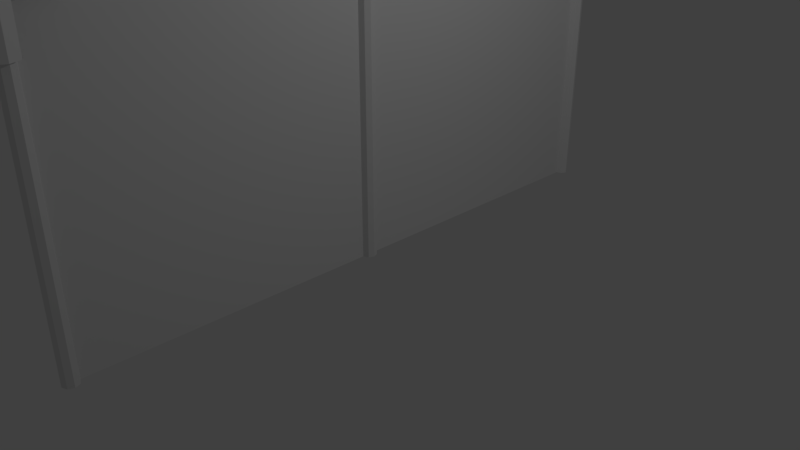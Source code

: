 # Source: untitled.blend  (saved by Blender 2.78.0; exported with 4.5.12 LTS)
import bpy
from mathutils import Matrix  # noqa: F401  (used for matrix-valued properties, if any)

bpy.ops.wm.read_factory_settings(use_empty=True)
scene = bpy.context.scene
scene.name = 'Scene'

# ---- collections
col_collection_1 = bpy.data.collections.new('Collection 1'); scene.collection.children.link(col_collection_1)
col_collection_2 = bpy.data.collections.new('Collection 2'); scene.collection.children.link(col_collection_2)
col_collection_2.hide_render = True
col_collection_2.hide_viewport = True

# ---- world
world_world = bpy.data.worlds.new('World'); scene.world = world_world
world_world.color = (0.05088, 0.05088, 0.05088)
world_world.use_sun_shadow = False
world_world.sun_shadow_jitter_overblur = 0.0
world_world.cycles.sampling_method = 'MANUAL'

# ---- cameras
cam_camera = bpy.data.cameras.new('Camera')
cam_camera.clip_end = 100.0
cam_camera.lens = 35.0
cam_camera.sensor_width = 32.0
cam_camera.sensor_height = 18.0
cam_camera.ortho_scale = 7.314
cam_camera.dof.focus_distance = 0.0
cam_camera.dof.aperture_fstop = 128.0

# ---- lights
light_lamp = bpy.data.lights.new('Lamp', 'POINT')
light_lamp.transmission_factor = 0.0
light_lamp.cutoff_distance = 30.0
light_lamp.energy = 100.0
light_lamp.shadow_buffer_clip_start = 1.001
light_lamp.shadow_soft_size = 0.1
light_lamp.shadow_maximum_resolution = 0.006
light_lamp.use_absolute_resolution = True

# ---- meshes
me_plane_003 = bpy.data.meshes.new('Plane.003')
me_plane_003.from_pydata([(7.471, 1.805, 2.512e-07), (2.251, 1.33, -3.519e-07), (1.539, 1.33, 0.1321), (7.471, 1.859, 0.1321), (-0.1791, 1.33, 0.1868), (7.471, 1.991, 0.1868), (-1.897, 1.33, 0.1321), (7.471, 2.124, 0.1321), (-2.609, 1.33, -3.855e-07), (7.471, 2.178, 2.185e-07), (-1.897, 1.33, -0.1321), (7.471, 2.124, -0.1321), (-0.1791, 1.33, -0.1868), (7.471, 1.991, -0.1868), (1.539, 1.33, -0.1321), (7.471, 1.859, -0.1321), (4.98, 2.124, -0.1321), (2.49, 2.124, -0.1321), (-1.897, 1.904, -0.1321), (-1.897, 1.713, -0.1321), (-1.897, 1.522, -0.1321), (4.98, 1.991, 0.1868), (2.49, 1.991, 0.1868), (-0.1791, 1.904, 0.1868), (-0.1791, 1.713, 0.1868), (-0.1791, 1.522, 0.1868), (4.98, 2.178, 1.097e-07), (2.49, 2.178, 8.129e-10), (-2.609, 1.904, -1.098e-07), (-2.609, 1.713, -1.992e-07), (-2.609, 1.522, -2.923e-07), (4.98, 1.859, 0.1321), (2.49, 1.859, 0.1321), (1.539, 1.904, 0.1321), (1.539, 1.713, 0.1321), (1.539, 1.522, 0.1321), (4.98, 2.124, 0.1321), (2.49, 2.124, 0.1321), (-1.897, 1.904, 0.1321), (-1.897, 1.713, 0.1321), (-1.897, 1.522, 0.1321), (4.98, 1.991, -0.1868), (2.49, 1.991, -0.1868), (-0.1791, 1.904, -0.1868), (-0.1791, 1.713, -0.1868), (-0.1791, 1.522, -0.1868), (4.98, 1.859, -0.1321), (2.49, 1.859, -0.1321), (1.539, 1.904, -0.1321), (1.539, 1.713, -0.1321), (1.539, 1.522, -0.1321)], [], [(3, 0, 15, 13, 11, 9, 7, 5), (16, 11, 13, 41), (26, 9, 11, 16), (36, 7, 9, 26), (1, 2, 4, 6, 8, 10, 12, 14), (21, 5, 7, 36), (31, 3, 5, 21), (41, 13, 15, 46), (12, 45, 50, 14), (45, 44, 49, 50), (44, 43, 48, 49), (43, 42, 47, 48), (42, 41, 46, 47), (2, 35, 25, 4), (35, 34, 24, 25), (34, 33, 23, 24), (33, 32, 22, 23), (32, 31, 21, 22), (4, 25, 40, 6), (25, 24, 39, 40), (24, 23, 38, 39), (23, 22, 37, 38), (22, 21, 36, 37), (6, 40, 30, 8), (40, 39, 29, 30), (39, 38, 28, 29), (38, 37, 27, 28), (37, 36, 26, 27), (8, 30, 20, 10), (30, 29, 19, 20), (29, 28, 18, 19), (28, 27, 17, 18), (27, 26, 16, 17), (10, 20, 45, 12), (20, 19, 44, 45), (19, 18, 43, 44), (18, 17, 42, 43), (17, 16, 41, 42)])
_uv = me_plane_003.uv_layers.new(name='UVMap')
_uv.uv.foreach_set('vector', [0.4197, 0.4197, 0.25, 0.49, 0.08029, 0.4197, 0.01, 0.25, 0.08029, 0.08029, 0.25, 0.01, 0.4197, 0.08029, 0.49, 0.25, 0.75, 0.9167, 0.75, 1.0, 0.625, 1.0, 0.625, 0.9167, 0.625, 0.9167, 0.625, 1.0, 0.5, 1.0, 0.5, 0.9167, 0.5, 0.9167, 0.5, 1.0, 0.375, 1.0, 0.375, 0.9167, 0.75, 0.49, 0.9197, 0.4197, 0.99, 0.25, 0.9197, 0.08029, 0.75, 0.01, 0.5803, 0.08029, 0.51, 0.25, 0.5803, 0.4197, 0.375, 0.9167, 0.375, 1.0, 0.25, 1.0, 0.25, 0.9167, 0.25, 0.9167, 0.25, 1.0, 0.125, 1.0, 0.125, 0.9167, 0.875, 0.9167, 0.875, 1.0, 0.75, 1.0, 0.75, 0.9167, 0.875, 0.5, 0.875, 0.5833, 0.75, 0.5833, 0.75, 0.5, 0.875, 0.5833, 0.875, 0.6667, 0.75, 0.6667, 0.75, 0.5833, 0.875, 0.6667, 0.875, 0.75, 0.75, 0.75, 0.75, 0.6667, 0.875, 0.75, 0.875, 0.8333, 0.75, 0.8333, 0.75, 0.75, 0.875, 0.8333, 0.875, 0.9167, 0.75, 0.9167, 0.75, 0.8333, 0.25, 0.5, 0.25, 0.5833, 0.125, 0.5833, 0.125, 0.5, 0.25, 0.5833, 0.25, 0.6667, 0.125, 0.6667, 0.125, 0.5833, 0.25, 0.6667, 0.25, 0.75, 0.125, 0.75, 0.125, 0.6667, 0.25, 0.75, 0.25, 0.8333, 0.125, 0.8333, 0.125, 0.75, 0.25, 0.8333, 0.25, 0.9167, 0.125, 0.9167, 0.125, 0.8333, 0.375, 0.5, 0.375, 0.5833, 0.25, 0.5833, 0.25, 0.5, 0.375, 0.5833, 0.375, 0.6667, 0.25, 0.6667, 0.25, 0.5833, 0.375, 0.6667, 0.375, 0.75, 0.25, 0.75, 0.25, 0.6667, 0.375, 0.75, 0.375, 0.8333, 0.25, 0.8333, 0.25, 0.75, 0.375, 0.8333, 0.375, 0.9167, 0.25, 0.9167, 0.25, 0.8333, 0.5, 0.5, 0.5, 0.5833, 0.375, 0.5833, 0.375, 0.5, 0.5, 0.5833, 0.5, 0.6667, 0.375, 0.6667, 0.375, 0.5833, 0.5, 0.6667, 0.5, 0.75, 0.375, 0.75, 0.375, 0.6667, 0.5, 0.75, 0.5, 0.8333, 0.375, 0.8333, 0.375, 0.75, 0.5, 0.8333, 0.5, 0.9167, 0.375, 0.9167, 0.375, 0.8333, 0.625, 0.5, 0.625, 0.5833, 0.5, 0.5833, 0.5, 0.5, 0.625, 0.5833, 0.625, 0.6667, 0.5, 0.6667, 0.5, 0.5833, 0.625, 0.6667, 0.625, 0.75, 0.5, 0.75, 0.5, 0.6667, 0.625, 0.75, 0.625, 0.8333, 0.5, 0.8333, 0.5, 0.75, 0.625, 0.8333, 0.625, 0.9167, 0.5, 0.9167, 0.5, 0.8333, 0.75, 0.5, 0.75, 0.5833, 0.625, 0.5833, 0.625, 0.5, 0.75, 0.5833, 0.75, 0.6667, 0.625, 0.6667, 0.625, 0.5833, 0.75, 0.6667, 0.75, 0.75, 0.625, 0.75, 0.625, 0.6667, 0.75, 0.75, 0.75, 0.8333, 0.625, 0.8333, 0.625, 0.75, 0.75, 0.8333, 0.75, 0.9167, 0.625, 0.9167, 0.625, 0.8333])
me_plane_003.use_remesh_preserve_volume = False
me_plane_003.use_remesh_preserve_attributes = False
me_plane_003.use_mirror_vertex_groups = False
me_plane_003.update()
me_plane_002 = bpy.data.meshes.new('Plane.002')
me_plane_002.from_pydata([(7.471, 1.805, 2.512e-07), (2.251, 1.33, -3.519e-07), (1.539, 1.33, 0.1321), (7.471, 1.859, 0.1321), (-0.1791, 1.33, 0.1868), (7.471, 1.991, 0.1868), (-1.897, 1.33, 0.1321), (7.471, 2.124, 0.1321), (-2.609, 1.33, -3.855e-07), (7.471, 2.178, 2.185e-07), (-1.897, 1.33, -0.1321), (7.471, 2.124, -0.1321), (-0.1791, 1.33, -0.1868), (7.471, 1.991, -0.1868), (1.539, 1.33, -0.1321), (7.471, 1.859, -0.1321), (4.98, 2.124, -0.1321), (2.49, 2.124, -0.1321), (-1.897, 1.904, -0.1321), (-1.897, 1.713, -0.1321), (-1.897, 1.522, -0.1321), (4.98, 1.991, 0.1868), (2.49, 1.991, 0.1868), (-0.1791, 1.904, 0.1868), (-0.1791, 1.713, 0.1868), (-0.1791, 1.522, 0.1868), (4.98, 2.178, 1.097e-07), (2.49, 2.178, 8.129e-10), (-2.609, 1.904, -1.098e-07), (-2.609, 1.713, -1.992e-07), (-2.609, 1.522, -2.923e-07), (4.98, 1.859, 0.1321), (2.49, 1.859, 0.1321), (1.539, 1.904, 0.1321), (1.539, 1.713, 0.1321), (1.539, 1.522, 0.1321), (4.98, 2.124, 0.1321), (2.49, 2.124, 0.1321), (-1.897, 1.904, 0.1321), (-1.897, 1.713, 0.1321), (-1.897, 1.522, 0.1321), (4.98, 1.991, -0.1868), (2.49, 1.991, -0.1868), (-0.1791, 1.904, -0.1868), (-0.1791, 1.713, -0.1868), (-0.1791, 1.522, -0.1868), (4.98, 1.859, -0.1321), (2.49, 1.859, -0.1321), (1.539, 1.904, -0.1321), (1.539, 1.713, -0.1321), (1.539, 1.522, -0.1321)], [], [(3, 0, 15, 13, 11, 9, 7, 5), (16, 11, 13, 41), (26, 9, 11, 16), (36, 7, 9, 26), (1, 2, 4, 6, 8, 10, 12, 14), (21, 5, 7, 36), (31, 3, 5, 21), (41, 13, 15, 46), (12, 45, 50, 14), (45, 44, 49, 50), (44, 43, 48, 49), (43, 42, 47, 48), (42, 41, 46, 47), (2, 35, 25, 4), (35, 34, 24, 25), (34, 33, 23, 24), (33, 32, 22, 23), (32, 31, 21, 22), (4, 25, 40, 6), (25, 24, 39, 40), (24, 23, 38, 39), (23, 22, 37, 38), (22, 21, 36, 37), (6, 40, 30, 8), (40, 39, 29, 30), (39, 38, 28, 29), (38, 37, 27, 28), (37, 36, 26, 27), (8, 30, 20, 10), (30, 29, 19, 20), (29, 28, 18, 19), (28, 27, 17, 18), (27, 26, 16, 17), (10, 20, 45, 12), (20, 19, 44, 45), (19, 18, 43, 44), (18, 17, 42, 43), (17, 16, 41, 42)])
_uv = me_plane_002.uv_layers.new(name='UVMap')
_uv.uv.foreach_set('vector', [0.4197, 0.4197, 0.25, 0.49, 0.08029, 0.4197, 0.01, 0.25, 0.08029, 0.08029, 0.25, 0.01, 0.4197, 0.08029, 0.49, 0.25, 0.75, 0.9167, 0.75, 1.0, 0.625, 1.0, 0.625, 0.9167, 0.625, 0.9167, 0.625, 1.0, 0.5, 1.0, 0.5, 0.9167, 0.5, 0.9167, 0.5, 1.0, 0.375, 1.0, 0.375, 0.9167, 0.75, 0.49, 0.9197, 0.4197, 0.99, 0.25, 0.9197, 0.08029, 0.75, 0.01, 0.5803, 0.08029, 0.51, 0.25, 0.5803, 0.4197, 0.375, 0.9167, 0.375, 1.0, 0.25, 1.0, 0.25, 0.9167, 0.25, 0.9167, 0.25, 1.0, 0.125, 1.0, 0.125, 0.9167, 0.875, 0.9167, 0.875, 1.0, 0.75, 1.0, 0.75, 0.9167, 0.875, 0.5, 0.875, 0.5833, 0.75, 0.5833, 0.75, 0.5, 0.875, 0.5833, 0.875, 0.6667, 0.75, 0.6667, 0.75, 0.5833, 0.875, 0.6667, 0.875, 0.75, 0.75, 0.75, 0.75, 0.6667, 0.875, 0.75, 0.875, 0.8333, 0.75, 0.8333, 0.75, 0.75, 0.875, 0.8333, 0.875, 0.9167, 0.75, 0.9167, 0.75, 0.8333, 0.25, 0.5, 0.25, 0.5833, 0.125, 0.5833, 0.125, 0.5, 0.25, 0.5833, 0.25, 0.6667, 0.125, 0.6667, 0.125, 0.5833, 0.25, 0.6667, 0.25, 0.75, 0.125, 0.75, 0.125, 0.6667, 0.25, 0.75, 0.25, 0.8333, 0.125, 0.8333, 0.125, 0.75, 0.25, 0.8333, 0.25, 0.9167, 0.125, 0.9167, 0.125, 0.8333, 0.375, 0.5, 0.375, 0.5833, 0.25, 0.5833, 0.25, 0.5, 0.375, 0.5833, 0.375, 0.6667, 0.25, 0.6667, 0.25, 0.5833, 0.375, 0.6667, 0.375, 0.75, 0.25, 0.75, 0.25, 0.6667, 0.375, 0.75, 0.375, 0.8333, 0.25, 0.8333, 0.25, 0.75, 0.375, 0.8333, 0.375, 0.9167, 0.25, 0.9167, 0.25, 0.8333, 0.5, 0.5, 0.5, 0.5833, 0.375, 0.5833, 0.375, 0.5, 0.5, 0.5833, 0.5, 0.6667, 0.375, 0.6667, 0.375, 0.5833, 0.5, 0.6667, 0.5, 0.75, 0.375, 0.75, 0.375, 0.6667, 0.5, 0.75, 0.5, 0.8333, 0.375, 0.8333, 0.375, 0.75, 0.5, 0.8333, 0.5, 0.9167, 0.375, 0.9167, 0.375, 0.8333, 0.625, 0.5, 0.625, 0.5833, 0.5, 0.5833, 0.5, 0.5, 0.625, 0.5833, 0.625, 0.6667, 0.5, 0.6667, 0.5, 0.5833, 0.625, 0.6667, 0.625, 0.75, 0.5, 0.75, 0.5, 0.6667, 0.625, 0.75, 0.625, 0.8333, 0.5, 0.8333, 0.5, 0.75, 0.625, 0.8333, 0.625, 0.9167, 0.5, 0.9167, 0.5, 0.8333, 0.75, 0.5, 0.75, 0.5833, 0.625, 0.5833, 0.625, 0.5, 0.75, 0.5833, 0.75, 0.6667, 0.625, 0.6667, 0.625, 0.5833, 0.75, 0.6667, 0.75, 0.75, 0.625, 0.75, 0.625, 0.6667, 0.75, 0.75, 0.75, 0.8333, 0.625, 0.8333, 0.625, 0.75, 0.75, 0.8333, 0.75, 0.9167, 0.625, 0.9167, 0.625, 0.8333])
me_plane_002.use_remesh_preserve_volume = False
me_plane_002.use_remesh_preserve_attributes = False
me_plane_002.use_mirror_vertex_groups = False
me_plane_002.update()
me_plane_001 = bpy.data.meshes.new('Plane.001')
me_plane_001.from_pydata([(4.0, 1.9, 9.179e-08), (-4.0, 1.9, -2.579e-07), (-4.0, 1.929, 0.07071), (4.0, 1.929, 0.07071), (-4.0, 2.0, 0.1), (4.0, 2.0, 0.1), (-4.0, 2.071, 0.07071), (4.0, 2.071, 0.07071), (-4.0, 2.1, -2.754e-07), (4.0, 2.1, 7.431e-08), (-4.0, 2.071, -0.07071), (4.0, 2.071, -0.07071), (-4.0, 2.0, -0.1), (4.0, 2.0, -0.1), (-4.0, 1.929, -0.07071), (4.0, 1.929, -0.07071)], [], [(3, 0, 15, 13, 11, 9, 7, 5), (10, 11, 13, 12), (8, 9, 11, 10), (6, 7, 9, 8), (1, 2, 4, 6, 8, 10, 12, 14), (4, 5, 7, 6), (2, 3, 5, 4), (12, 13, 15, 14)])
_uv = me_plane_001.uv_layers.new(name='UVMap')
_uv.uv.foreach_set('vector', [0.4197, 0.4197, 0.25, 0.49, 0.08029, 0.4197, 0.01, 0.25, 0.08029, 0.08029, 0.25, 0.01, 0.4197, 0.08029, 0.49, 0.25, 0.75, 0.5, 0.75, 1.0, 0.625, 1.0, 0.625, 0.5, 0.625, 0.5, 0.625, 1.0, 0.5, 1.0, 0.5, 0.5, 0.5, 0.5, 0.5, 1.0, 0.375, 1.0, 0.375, 0.5, 0.75, 0.49, 0.9197, 0.4197, 0.99, 0.25, 0.9197, 0.08029, 0.75, 0.01, 0.5803, 0.08029, 0.51, 0.25, 0.5803, 0.4197, 0.375, 0.5, 0.375, 1.0, 0.25, 1.0, 0.25, 0.5, 0.25, 0.5, 0.25, 1.0, 0.125, 1.0, 0.125, 0.5, 0.875, 0.5, 0.875, 1.0, 0.75, 1.0, 0.75, 0.5])
me_plane_001.use_remesh_preserve_volume = False
me_plane_001.use_remesh_preserve_attributes = False
me_plane_001.use_mirror_vertex_groups = False
me_plane_001.update()
me_plane = bpy.data.meshes.new('Plane')
me_plane.from_pydata([(-4.0, -2.0, -8.742e-08), (4.0, -2.0, 8.742e-08), (-4.0, 2.0, -8.742e-08), (4.0, 2.0, 8.742e-08), (4.0, 1.9, 9.179e-08), (-4.0, 1.9, -2.579e-07), (0.1, -2.0, 9.179e-08), (0.1, 2.0, -8.305e-08), (0.07071, -2.0, 0.07071), (0.07071, 2.0, 0.07071), (-8.742e-09, -2.0, 0.1), (-8.742e-09, 2.0, 0.1), (-0.07071, -2.0, 0.07071), (-0.07071, 2.0, 0.07071), (-0.1, -2.0, 7.431e-08), (-0.1, 2.0, -1.005e-07), (-0.07071, -2.0, -0.07071), (-0.07071, 2.0, -0.07071), (5.564e-09, -2.0, -0.1), (5.564e-09, 2.0, -0.1), (0.07071, -2.0, -0.07071), (0.07071, 2.0, -0.07071), (-4.0, 1.929, 0.07071), (4.0, 1.929, 0.07071), (-4.0, 1.929, -0.07071), (4.0, 1.929, -0.07071), (4.1, -2.0, 2.666e-07), (4.1, 2.0, 9.179e-08), (4.071, -2.0, 0.07071), (4.071, 2.0, 0.07071), (4.0, -2.0, 0.1), (4.0, 2.0, 0.1), (3.929, -2.0, 0.07071), (3.929, 2.0, 0.07071), (3.9, -2.0, 2.492e-07), (3.9, 2.0, 7.431e-08), (3.929, -2.0, -0.07071), (3.929, 2.0, -0.07071), (4.0, -2.0, -0.1), (4.0, 2.0, -0.1), (4.071, -2.0, -0.07071), (4.071, 2.0, -0.07071), (-3.929, 2.0, -0.07071), (-3.929, -2.0, -0.07071), (-4.0, 2.0, -0.1), (-4.0, -2.0, -0.1), (-4.071, 2.0, -0.07071), (-4.071, -2.0, -0.07071), (-4.1, 2.0, -2.754e-07), (-4.1, -2.0, -1.005e-07), (-4.071, 2.0, 0.07071), (-4.071, -2.0, 0.07071), (-4.0, 2.0, 0.1), (-4.0, -2.0, 0.1), (-3.929, 2.0, 0.07071), (-3.929, -2.0, 0.07071), (-3.9, 2.0, -2.579e-07), (-3.9, -2.0, -8.305e-08)], [], [(0, 1, 3, 2), (6, 7, 9, 8), (8, 9, 11, 10), (10, 11, 13, 12), (12, 13, 15, 14), (14, 15, 17, 16), (24, 25, 4, 5), (16, 17, 19, 18), (9, 7, 21, 19, 17, 15, 13, 11), (5, 4, 23, 22), (18, 19, 21, 20), (20, 21, 7, 6), (6, 8, 10, 12, 14, 16, 18, 20), (26, 27, 29, 28), (28, 29, 31, 30), (30, 31, 33, 32), (32, 33, 35, 34), (34, 35, 37, 36), (36, 37, 39, 38), (38, 39, 41, 40), (40, 41, 27, 26), (43, 42, 56, 57), (45, 44, 42, 43), (47, 46, 44, 45), (49, 48, 46, 47), (51, 50, 48, 49), (53, 52, 50, 51), (55, 54, 52, 53), (57, 56, 54, 55)])
_uv = me_plane.uv_layers.new(name='UVMap')
_uv.uv.foreach_set('vector', [1.0, 0.0, 1.0, 1.0, 0.0, 1.0, 0.0, 0.0, 0.125, 0.5, 0.125, 1.0, 0.0, 1.0, 0.0, 0.5, 0.25, 0.5, 0.25, 1.0, 0.125, 1.0, 0.125, 0.5, 0.375, 0.5, 0.375, 1.0, 0.25, 1.0, 0.25, 0.5, 0.5, 0.5, 0.5, 1.0, 0.375, 1.0, 0.375, 0.5, 0.625, 0.5, 0.625, 1.0, 0.5, 1.0, 0.5, 0.5, 1.0, 0.5, 1.0, 1.0, 0.875, 1.0, 0.875, 0.5, 0.75, 0.5, 0.75, 1.0, 0.625, 1.0, 0.625, 0.5, 0.4197, 0.4197, 0.25, 0.49, 0.08029, 0.4197, 0.01, 0.25, 0.08029, 0.08029, 0.25, 0.01, 0.4197, 0.08029, 0.49, 0.25, 0.125, 0.5, 0.125, 1.0, 0.0, 1.0, 0.0, 0.5, 0.875, 0.5, 0.875, 1.0, 0.75, 1.0, 0.75, 0.5, 1.0, 0.5, 1.0, 1.0, 0.875, 1.0, 0.875, 0.5, 0.75, 0.49, 0.9197, 0.4197, 0.99, 0.25, 0.9197, 0.08029, 0.75, 0.01, 0.5803, 0.08029, 0.51, 0.25, 0.5803, 0.4197, 0.125, 0.5, 0.125, 1.0, 0.0, 1.0, 0.0, 0.5, 0.25, 0.5, 0.25, 1.0, 0.125, 1.0, 0.125, 0.5, 0.375, 0.5, 0.375, 1.0, 0.25, 1.0, 0.25, 0.5, 0.5, 0.5, 0.5, 1.0, 0.375, 1.0, 0.375, 0.5, 0.625, 0.5, 0.625, 1.0, 0.5, 1.0, 0.5, 0.5, 0.75, 0.5, 0.75, 1.0, 0.625, 1.0, 0.625, 0.5, 0.875, 0.5, 0.875, 1.0, 0.75, 1.0, 0.75, 0.5, 1.0, 0.5, 1.0, 1.0, 0.875, 1.0, 0.875, 0.5, 1.0, 0.5, 1.0, 1.0, 0.875, 1.0, 0.875, 0.5, 0.875, 0.5, 0.875, 1.0, 0.75, 1.0, 0.75, 0.5, 0.75, 0.5, 0.75, 1.0, 0.625, 1.0, 0.625, 0.5, 0.625, 0.5, 0.625, 1.0, 0.5, 1.0, 0.5, 0.5, 0.5, 0.5, 0.5, 1.0, 0.375, 1.0, 0.375, 0.5, 0.375, 0.5, 0.375, 1.0, 0.25, 1.0, 0.25, 0.5, 0.25, 0.5, 0.25, 1.0, 0.125, 1.0, 0.125, 0.5, 0.125, 0.5, 0.125, 1.0, 0.0, 1.0, 0.0, 0.5])
me_plane.use_remesh_preserve_volume = False
me_plane.use_remesh_preserve_attributes = False
me_plane.use_mirror_vertex_groups = False
me_plane.update()
me_plane_006 = bpy.data.meshes.new('Plane.006')
me_plane_006.from_pydata([(-1.069, 1.797, -0.2396), (-1.514, 1.995, 0.307), (0.6198, 1.962, 0.3236), (1.065, 1.763, -0.2231), (2.663, 2.008, 0.3107), (3.108, 1.81, -0.236), (3.417, 2.108, 0.2759), (3.863, 1.91, -0.2707), (2.442, 2.203, 0.2396), (2.888, 2.005, -0.307), (0.3084, 2.237, 0.2231), (0.7536, 2.038, -0.3236), (-1.734, 2.19, 0.236), (-1.289, 1.992, -0.3107), (-2.489, 2.09, 0.2707), (-2.044, 1.892, -0.2759)], [], [(3, 0, 15, 13, 11, 9, 7, 5), (10, 11, 13, 12), (8, 9, 11, 10), (6, 7, 9, 8), (1, 2, 4, 6, 8, 10, 12, 14), (4, 5, 7, 6), (2, 3, 5, 4), (12, 13, 15, 14)])
_uv = me_plane_006.uv_layers.new(name='UVMap')
_uv.uv.foreach_set('vector', [0.4197, 0.4197, 0.25, 0.49, 0.08029, 0.4197, 0.01, 0.25, 0.08029, 0.08029, 0.25, 0.01, 0.4197, 0.08029, 0.49, 0.25, 0.75, 0.5, 0.75, 1.0, 0.625, 1.0, 0.625, 0.5, 0.625, 0.5, 0.625, 1.0, 0.5, 1.0, 0.5, 0.5, 0.5, 0.5, 0.5, 1.0, 0.375, 1.0, 0.375, 0.5, 0.75, 0.49, 0.9197, 0.4197, 0.99, 0.25, 0.9197, 0.08029, 0.75, 0.01, 0.5803, 0.08029, 0.51, 0.25, 0.5803, 0.4197, 0.375, 0.5, 0.375, 1.0, 0.25, 1.0, 0.25, 0.5, 0.25, 0.5, 0.25, 1.0, 0.125, 1.0, 0.125, 0.5, 0.875, 0.5, 0.875, 1.0, 0.75, 1.0, 0.75, 0.5])
me_plane_006.use_remesh_preserve_volume = False
me_plane_006.use_remesh_preserve_attributes = False
me_plane_006.use_mirror_vertex_groups = False
me_plane_006.update()
me_plane_005 = bpy.data.meshes.new('Plane.005')
me_plane_005.from_pydata([(5.792, 1.875, -0.005245), (-2.5, 1.875, -0.005245), (-2.5, 1.91, 0.07953), (5.792, 1.91, 0.07953), (-2.5, 1.995, 0.1146), (5.792, 1.995, 0.1146), (-2.5, 2.08, 0.07953), (5.792, 2.08, 0.07953), (-2.5, 2.115, -0.005245), (5.792, 2.115, -0.005245), (-2.5, 2.08, -0.09002), (5.792, 2.08, -0.09002), (-2.5, 1.995, -0.1251), (5.792, 1.995, -0.1251), (-2.5, 1.91, -0.09002), (5.792, 1.91, -0.09002)], [], [(3, 0, 15, 13, 11, 9, 7, 5), (10, 11, 13, 12), (8, 9, 11, 10), (6, 7, 9, 8), (1, 2, 4, 6, 8, 10, 12, 14), (4, 5, 7, 6), (2, 3, 5, 4), (12, 13, 15, 14)])
_uv = me_plane_005.uv_layers.new(name='UVMap')
_uv.uv.foreach_set('vector', [0.4197, 0.4197, 0.25, 0.49, 0.08029, 0.4197, 0.01, 0.25, 0.08029, 0.08029, 0.25, 0.01, 0.4197, 0.08029, 0.49, 0.25, 0.75, 0.5, 0.75, 1.0, 0.625, 1.0, 0.625, 0.5, 0.625, 0.5, 0.625, 1.0, 0.5, 1.0, 0.5, 0.5, 0.5, 0.5, 0.5, 1.0, 0.375, 1.0, 0.375, 0.5, 0.75, 0.49, 0.9197, 0.4197, 0.99, 0.25, 0.9197, 0.08029, 0.75, 0.01, 0.5803, 0.08029, 0.51, 0.25, 0.5803, 0.4197, 0.375, 0.5, 0.375, 1.0, 0.25, 1.0, 0.25, 0.5, 0.25, 0.5, 0.25, 1.0, 0.125, 1.0, 0.125, 0.5, 0.875, 0.5, 0.875, 1.0, 0.75, 1.0, 0.75, 0.5])
me_plane_005.use_remesh_preserve_volume = False
me_plane_005.use_remesh_preserve_attributes = False
me_plane_005.use_mirror_vertex_groups = False
me_plane_005.update()

# ---- objects
ob_plane_003 = bpy.data.objects.new('Plane.003', me_plane_003)
ob_plane_002 = bpy.data.objects.new('Plane.002', me_plane_002)
ob_plane_001 = bpy.data.objects.new('Plane.001', me_plane_001)
ob_plane = bpy.data.objects.new('Plane', me_plane)
ob_lamp = bpy.data.objects.new('Lamp', light_lamp)
ob_camera = bpy.data.objects.new('Camera', cam_camera)
ob_plane_004 = bpy.data.objects.new('Plane.004', me_plane_006)
ob_plane_005 = bpy.data.objects.new('Plane.005', me_plane_005)

# ---- transforms, parenting, visibility, modifiers, constraints
ob_plane_003.location = (0.0, 4.028, 2.0)
ob_plane_003.rotation_euler = (1.571, 0.0, 1.571)
ob_plane_003.scale = (-0.07686, 1.0, 1.0)
ob_plane_003.lineart.crease_threshold = 0.0
ob_plane_002.location = (0.0, -4.018, 2.0)
ob_plane_002.rotation_euler = (1.571, 0.0, 1.571)
ob_plane_002.scale = (0.07686, 1.0, 1.0)
ob_plane_002.lineart.crease_threshold = 0.0
ob_plane_001.location = (0.0, 0.0, 2.0)
ob_plane_001.rotation_euler = (1.571, 0.0, 1.571)
ob_plane_001.lineart.crease_threshold = 0.0
ob_plane.location = (0.0, 0.0, 2.0)
ob_plane.rotation_euler = (1.571, 0.0, 1.571)
ob_plane.lineart.crease_threshold = 0.0
ob_lamp.location = (4.076, 1.005, 5.904)
ob_lamp.rotation_euler = (0.6503, 0.05522, 1.866)
ob_lamp.lock_rotations_4d = False
ob_lamp.empty_display_type = 'ARROWS'
ob_lamp.color = (0.0, 0.0, 0.0, 0.0)
ob_lamp.lineart.crease_threshold = 0.0
ob_camera.location = (7.481, -6.508, 5.344)
ob_camera.rotation_euler = (1.109, 0.0, 0.8149)
ob_camera.lock_rotations_4d = False
ob_camera.empty_display_type = 'ARROWS'
ob_camera.color = (0.0, 0.0, 0.0, 0.0)
ob_camera.display_type = 'WIRE'
ob_camera.lineart.crease_threshold = 0.0
ob_plane_004.location = (1.445, -1.41, 4.01)
ob_plane_004.rotation_euler = (-0.7854, 1.571, 0.0)
ob_plane_004.scale = (0.04958, 1.0, 1.0)
ob_plane_004.lineart.crease_threshold = 0.0
ob_plane_005.location = (1.445, -1.41, 3.699)
ob_plane_005.rotation_euler = (-0.7854, 1.571, 0.0)
ob_plane_005.scale = (0.04958, 1.0, 1.0)
ob_plane_005.lineart.crease_threshold = 0.0

# ---- collection membership
col_collection_1.objects.link(ob_plane_003)
col_collection_1.objects.link(ob_plane_002)
col_collection_1.objects.link(ob_plane_001)
col_collection_1.objects.link(ob_plane)
col_collection_1.objects.link(ob_lamp)
col_collection_1.objects.link(ob_camera)
col_collection_2.objects.link(ob_plane_004)
col_collection_2.objects.link(ob_plane_005)

# ---- scene / render settings (as saved in the file)
scene.camera = ob_camera
scene.frame_start = 1; scene.frame_end = 250; scene.frame_set(1)
scene.render.engine = 'BLENDER_EEVEE_NEXT'
scene.render.resolution_percentage = 50
scene.render.dither_intensity = 0.0
scene.cycles.use_denoising = False
scene.cycles.samples = 128
scene.cycles.sampling_pattern = 'TABULATED_SOBOL'
scene.cycles.light_sampling_threshold = 0.0
scene.cycles.use_adaptive_sampling = False
scene.cycles.use_light_tree = False
scene.cycles.blur_glossy = 0.0
scene.cycles.sample_clamp_indirect = 0.0
scene.view_settings.view_transform = 'Standard'
bpy.context.view_layer.update()
